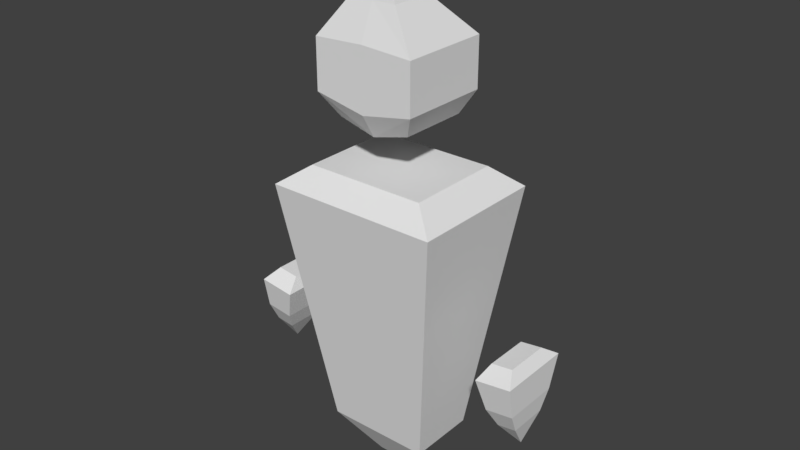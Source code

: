 # Source: lowPolyElemental.blend  (saved by Blender 2.79.0; exported with 4.5.12 LTS)
import bpy
from mathutils import Matrix  # noqa: F401  (used for matrix-valued properties, if any)

bpy.ops.wm.read_factory_settings(use_empty=True)
scene = bpy.context.scene
scene.name = 'Scene'

# ---- collections
col_collection_1 = bpy.data.collections.new('Collection 1'); scene.collection.children.link(col_collection_1)

# ---- materials (node trees are filled in below, after node groups)
mat_material = bpy.data.materials.new('Material')
mat_material.alpha_threshold = 0.0
mat_material.use_transparent_shadow = False
mat_material.roughness = 0.5
mat_material.line_color = (0.0, 0.0, 0.0, 1.0)

# ---- material node trees

# ---- world
world_world = bpy.data.worlds.new('World'); scene.world = world_world
world_world.color = (0.05088, 0.05088, 0.05088)
world_world.use_sun_shadow = False
world_world.sun_shadow_jitter_overblur = 0.0
world_world.cycles.sampling_method = 'MANUAL'

# ---- meshes
me_cube = bpy.data.meshes.new('Cube')
me_cube.from_pydata([(-0.4048, -0.2639, -1.277), (-0.4048, 0.2639, -1.277), (-0.6692, -0.5367, 0.6712), (-0.6692, 0.5367, 0.6712), (-0.1191, -0.07764, -1.591), (-0.1191, 0.07764, -1.591), (-0.4651, 0.373, 0.8186), (-0.4651, -0.373, 0.8186), (-0.2853, -0.2677, 1.185), (-0.3902, -0.3725, 1.365), (-0.2853, 0.2686, 1.185), (-0.3902, 0.3271, 1.365), (-0.9359, -0.2131, -0.6548), (-1.151, 0.3264, -0.3824), (-0.872, -0.2591, -0.4189), (-0.9359, 0.2362, -0.6548), (-0.3902, -0.3725, 1.74), (-0.3902, 0.3271, 1.74), (-0.872, 0.3264, -0.4189), (-1.15, 0.2362, -0.6268), (-0.1822, -0.2657, 2.022), (-0.1822, 0.06424, 2.022), (-1.15, -0.2131, -0.6268), (-1.151, -0.2591, -0.3824), (0.0, -0.1582, 2.386), (0.0, -0.2677, 1.11), (0.0, 0.4045, 1.29), (0.0, 0.2686, 1.11), (0.0, -0.3725, 1.29), (0.0, 0.4045, 1.812), (0.0, -0.3725, 1.76), (0.0, 0.06424, 2.118), (0.0, -0.2657, 2.022), (-0.9905, -0.1395, -0.799), (-0.9905, 0.1626, -0.799), (-1.135, 0.1626, -0.7801), (-1.135, -0.1395, -0.7801), (-1.089, 0.01154, -0.9892), (-0.9172, 0.2081, -0.326), (-0.9172, -0.1408, -0.326), (-1.084, 0.2081, -0.3042), (-1.084, -0.1408, -0.3042), (0.4048, -0.2639, -1.277), (0.4048, 0.2639, -1.277), (0.6692, -0.5367, 0.6712), (0.6692, 0.5367, 0.6712), (0.1191, -0.07764, -1.591), (0.1191, 0.07764, -1.591), (0.0, 1.192e-07, -1.661), (0.4651, 0.373, 0.8186), (0.4651, -0.373, 0.8186), (0.2853, -0.2677, 1.185), (0.3902, -0.3725, 1.365), (0.2853, 0.2686, 1.185), (0.3902, 0.3271, 1.365), (0.9359, -0.2131, -0.6548), (1.151, 0.3264, -0.3824), (0.872, -0.2591, -0.4189), (0.9359, 0.2362, -0.6548), (0.3902, -0.3725, 1.74), (0.3902, 0.3271, 1.74), (0.872, 0.3264, -0.4189), (1.15, 0.2362, -0.6268), (0.1822, -0.2657, 2.022), (0.1822, 0.06424, 2.022), (1.15, -0.2131, -0.6268), (1.151, -0.2591, -0.3824), (0.9905, -0.1395, -0.799), (0.9905, 0.1626, -0.799), (1.135, 0.1626, -0.7801), (1.135, -0.1395, -0.7801), (1.089, 0.01154, -0.9892), (0.9172, 0.2081, -0.326), (0.9172, -0.1408, -0.326), (1.084, 0.2081, -0.3042), (1.084, -0.1408, -0.3042)], [], [(0, 1, 5, 4), (0, 2, 3, 1), (4, 5, 48), (3, 2, 7, 6), (8, 9, 11, 10), (15, 12, 33, 34), (34, 33, 37), (25, 28, 9, 8), (13, 23, 41, 40), (12, 22, 36, 33), (15, 18, 14, 12), (11, 9, 16, 17), (12, 14, 23, 22), (26, 11, 17, 29), (19, 13, 18, 15), (29, 17, 21, 31), (22, 19, 35, 36), (17, 16, 20, 21), (18, 13, 40, 38), (21, 20, 24), (22, 23, 13, 19), (21, 24, 31), (36, 35, 37), (9, 28, 30, 16), (16, 30, 32, 20), (10, 27, 25, 8), (19, 15, 34, 35), (10, 11, 26, 27), (20, 32, 24), (35, 34, 37), (33, 36, 37), (38, 40, 41, 39), (23, 14, 39, 41), (14, 18, 38, 39), (42, 46, 47, 43), (42, 43, 45, 44), (46, 48, 47), (45, 49, 50, 44), (51, 53, 54, 52), (58, 68, 67, 55), (68, 71, 67), (25, 51, 52, 28), (56, 74, 75, 66), (55, 67, 70, 65), (58, 55, 57, 61), (54, 60, 59, 52), (55, 65, 66, 57), (26, 29, 60, 54), (62, 58, 61, 56), (29, 31, 64, 60), (65, 70, 69, 62), (60, 64, 63, 59), (61, 72, 74, 56), (64, 24, 63), (65, 62, 56, 66), (64, 31, 24), (70, 71, 69), (52, 59, 30, 28), (59, 63, 32, 30), (53, 51, 25, 27), (62, 69, 68, 58), (53, 27, 26, 54), (63, 24, 32), (69, 71, 68), (67, 71, 70), (72, 73, 75, 74), (66, 75, 73, 57), (57, 73, 72, 61), (48, 5, 47), (5, 1, 43, 47), (3, 45, 43, 1), (3, 6, 49, 45), (6, 7, 50, 49), (2, 44, 50, 7), (2, 0, 42, 44), (0, 4, 46, 42), (48, 46, 4)])
me_cube.materials.append(mat_material)
me_cube.use_remesh_preserve_volume = False
me_cube.use_remesh_preserve_attributes = False
me_cube.use_mirror_vertex_groups = False
me_cube.update()
arm_armature = bpy.data.armatures.new('Armature')  # bones are not reproduced

# ---- objects
ob_armature = bpy.data.objects.new('Armature', arm_armature)
ob_cube = bpy.data.objects.new('Cube', me_cube)

# ---- transforms, parenting, visibility, modifiers, constraints
ob_armature.location = (-0.02325, 0.001287, 3.156)
ob_armature.rotation_euler = (-3.155, -0.0, 0.0)
ob_armature.lineart.crease_threshold = 0.0
ob_cube.parent = ob_armature
ob_cube.matrix_parent_inverse = Matrix(((1.0, 0.0, -4.657e-10, 0.02325), (0.0, -0.9999, 0.01324, -0.0405), (0.0, -0.01324, -0.9999, 3.156), (0.0, 0.0, 0.0, 1.0)))
ob_cube.location = (0.0, 0.0, 2.62)
ob_cube.lock_rotations_4d = False
ob_cube.empty_display_type = 'ARROWS'
ob_cube.lineart.crease_threshold = 0.0
_vg = ob_cube.vertex_groups.new(name='Spine')
for _i, _w in zip([0, 1, 3, 4, 5, 42, 43, 46, 47, 48], [0.9699, 0.965, 0.0158, 0.9952, 0.9968, 0.9701, 0.9631, 0.996, 0.9949, 0.997]): _vg.add([_i], _w, 'REPLACE')
_vg = ob_cube.vertex_groups.new(name='ShoulderR')
for _i, _w in zip([3, 6, 7, 44, 45, 49, 50], [0.02827, 0.1018, 0.08382, 0.5196, 0.5232, 0.713, 0.7258]): _vg.add([_i], _w, 'REPLACE')
_vg = ob_cube.vertex_groups.new(name='ArmR')
for _i, _w in zip([6, 44, 45, 49, 50], [0.006854, 0.437, 0.4206, 0.1759, 0.1712]): _vg.add([_i], _w, 'REPLACE')
_vg = ob_cube.vertex_groups.new(name='HandR')
_vg.add([55, 56, 57, 58, 61, 62, 65, 66, 67, 68, 69, 70, 71, 72, 73, 74, 75], 1.0, 'REPLACE')
_vg = ob_cube.vertex_groups.new(name='ShoulderL')
for _i, _w in zip([1, 2, 3, 6, 7, 45, 49, 50], [0.006193, 0.5224, 0.8837, 0.8219, 0.7171, 0.01429, 0.09518, 0.0774]): _vg.add([_i], _w, 'REPLACE')
_vg = ob_cube.vertex_groups.new(name='ArmLeft')
for _i, _w in zip([2, 3, 6, 7, 14, 22, 23, 39, 41], [0.4394, 0.004106, 0.01356, 0.1697, 0.0238, 0.06186, 0.2942, 0.01606, 0.1067]): _vg.add([_i], _w, 'REPLACE')
_vg = ob_cube.vertex_groups.new(name='HandLeft')
for _i, _w in zip([12, 13, 14, 15, 18, 19, 22, 23, 33, 34, 35, 36, 37, 38, 39, 40, 41], [0.9852, 1.003, 0.9631, 0.9978, 0.9968, 0.9964, 0.9381, 0.7058, 0.9947, 0.9988, 0.998, 0.986, 0.9988, 0.9899, 0.967, 0.9826, 0.8933]): _vg.add([_i], _w, 'REPLACE')
_vg = ob_cube.vertex_groups.new(name='Neck')
for _i, _w in zip([8, 10, 11, 17, 26, 27], [0.0104, 0.2427, 0.09104, 0.0007574, 0.01974, 0.04214]): _vg.add([_i], _w, 'REPLACE')
_vg = ob_cube.vertex_groups.new(name='Bone.008')
for _i, _w in zip([8, 9, 10, 11, 16, 17, 20, 21, 24, 25, 26, 27, 28, 29, 30, 31, 32, 51, 52, 53, 54, 59, 60, 63, 64], [0.9698, 0.9847, 0.7573, 0.909, 0.9948, 0.9746, 0.9993, 0.9968, 0.9998, 0.99, 0.9651, 0.9539, 0.9955, 0.9916, 0.999, 0.9991, 0.9999, 0.9948, 0.9975, 0.9834, 0.9901, 0.999, 0.9959, 0.9998, 0.999]): _vg.add([_i], _w, 'REPLACE')
_m = ob_cube.modifiers.new('Armature', 'ARMATURE')
_m.object = ob_armature

# ---- collection membership
col_collection_1.objects.link(ob_armature)
col_collection_1.objects.link(ob_cube)

# ---- scene / render settings (as saved in the file)
scene.frame_start = 1; scene.frame_end = 250; scene.frame_set(1)
scene.render.engine = 'BLENDER_EEVEE_NEXT'
scene.render.resolution_percentage = 50
scene.render.dither_intensity = 0.0
scene.cycles.use_denoising = False
scene.cycles.samples = 128
scene.cycles.sampling_pattern = 'TABULATED_SOBOL'
scene.cycles.use_adaptive_sampling = False
scene.cycles.use_light_tree = False
scene.cycles.blur_glossy = 0.0
scene.cycles.sample_clamp_indirect = 0.0
scene.view_settings.view_transform = 'Standard'
bpy.context.view_layer.update()

# ---- added for rendering (the .blend has no active camera and no usable light): camera, sun
cam_auto = bpy.data.cameras.new('AutoCamera')
cam_auto.lens = 50.0
cam_auto.sensor_width = 36.0
cam_auto.clip_end = 1000.0
ob_auto_camera = bpy.data.objects.new('AutoCamera', cam_auto)
scene.collection.objects.link(ob_auto_camera)
ob_auto_camera.location = (4.42102, -5.30523, 6.51907)
ob_auto_camera.rotation_euler = (1.09748, -7.21219e-08, 0.694738)
scene.camera = ob_auto_camera
light_auto_sun = bpy.data.lights.new('AutoSun', 'SUN')
light_auto_sun.energy = 3.0
light_auto_sun.angle = 0.0523599
ob_auto_sun = bpy.data.objects.new('AutoSun', light_auto_sun)
scene.collection.objects.link(ob_auto_sun)
ob_auto_sun.rotation_euler = (0.872665, 0.174533, 0.523599)
bpy.context.view_layer.update()
